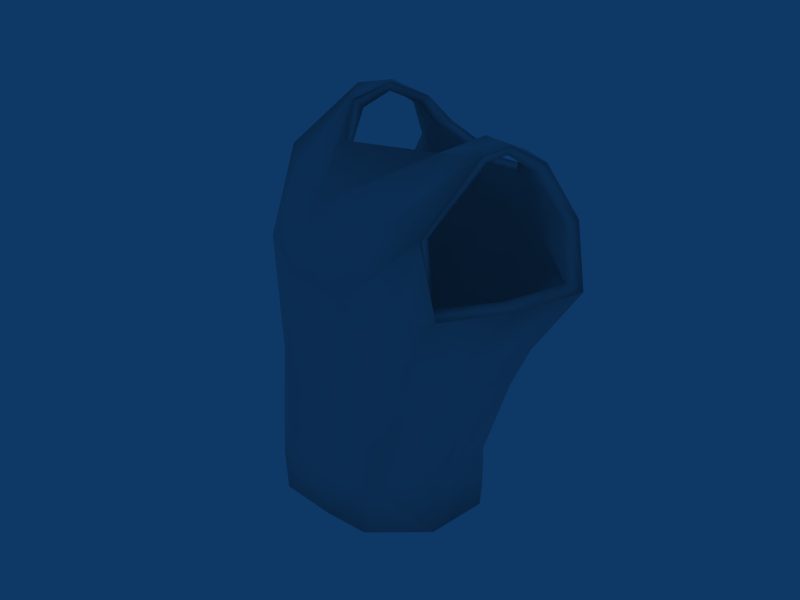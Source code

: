 # Source: starbp.blend  (saved by Blender 2.49.2; exported with 4.5.12 LTS)
import bpy
from mathutils import Matrix  # noqa: F401  (used for matrix-valued properties, if any)

bpy.ops.wm.read_factory_settings(use_empty=True)
scene = bpy.context.scene
scene.name = 'Scene'

# ---- collections
col_collection_1 = bpy.data.collections.new('Collection 1'); scene.collection.children.link(col_collection_1)

# ---- materials (node trees are filled in below, after node groups)
mat_material_001 = bpy.data.materials.new('Material.001')
mat_material_001.alpha_threshold = 0.0
mat_material_001.roughness = 0.5
mat_material_001.line_color = (0.0, 0.0, 0.0, 1.0)

# ---- material node trees

# ---- world
world_world = bpy.data.worlds.new('World'); scene.world = world_world
world_world.color = (0.05656, 0.2208, 0.4)
world_world.use_sun_shadow = False
world_world.sun_shadow_jitter_overblur = 0.0
world_world.cycles.sampling_method = 'MANUAL'
world_world.cycles.sample_map_resolution = 256

# ---- meshes
me_plane = bpy.data.meshes.new('Plane')
me_plane.from_pydata([(0.132, -0.1185, 1.159), (-0.132, -0.1185, 1.159), (0.0, -0.17, 1.162), (0.1338, -0.1094, 1.228), (-0.1338, -0.1094, 1.228), (0.0, -0.1646, 1.24), (0.1611, -0.03916, 1.227), (-0.1611, -0.03916, 1.227), (0.1736, -0.03968, 1.161), (-0.1736, -0.03968, 1.161), (0.1371, 0.04783, 1.227), (-0.1371, 0.04783, 1.227), (0.147, 0.04557, 1.159), (-0.147, 0.04557, 1.159), (0.0, 0.088, 1.215), (0.0, 0.09157, 1.151), (0.1578, -0.0796, 1.331), (-0.1578, -0.0796, 1.331), (0.0, -0.1639, 1.348), (0.174, -0.03469, 1.329), (-0.174, -0.03469, 1.329), (0.1722, 0.05127, 1.328), (-0.1722, 0.05127, 1.328), (0.0, 0.1168, 1.31), (0.0, -0.1613, 1.421), (0.1698, -0.08393, 1.417), (-0.1698, -0.08393, 1.417), (0.1946, -0.0272, 1.416), (-0.1946, -0.0272, 1.416), (0.2036, 0.07398, 1.418), (-0.2036, 0.07398, 1.418), (0.0, 0.151, 1.393), (0.0, -0.1521, 1.48), (0.1766, -0.09406, 1.487), (-0.1766, -0.09406, 1.487), (0.2106, -0.0611, 1.49), (-0.2106, -0.0611, 1.49), (0.2285, 0.1261, 1.495), (-0.2285, 0.1261, 1.495), (0.0, 0.1694, 1.477), (0.09533, 0.07993, 1.224), (-0.09533, 0.07993, 1.224), (0.1027, 0.07567, 1.154), (-0.1027, 0.07567, 1.154), (0.1034, 0.1225, 1.326), (-0.1034, 0.1225, 1.326), (0.1157, 0.1547, 1.414), (-0.1157, 0.1547, 1.414), (0.1543, 0.155, 1.491), (-0.1543, 0.155, 1.491), (0.0, -0.07542, 1.643), (0.1644, 0.01912, 1.66), (-0.1644, 0.01912, 1.66), (0.0, 0.1508, 1.584), (0.1847, -0.06951, 1.582), (-0.1847, -0.06951, 1.582), (0.0, -0.1181, 1.565), (0.07775, -0.1453, 1.162), (-0.07775, -0.1453, 1.162), (0.07905, -0.1423, 1.231), (-0.07905, -0.1423, 1.231), (0.09716, -0.1293, 1.336), (-0.09716, -0.1293, 1.336), (0.1061, -0.1321, 1.419), (-0.1061, -0.1321, 1.419), (0.1109, -0.1337, 1.486), (-0.1109, -0.1337, 1.486), (0.1177, -0.01017, 1.654), (-0.1177, -0.01017, 1.654), (0.1229, -0.08237, 1.58), (-0.1229, -0.08237, 1.58), (0.1557, 0.1137, 1.634), (-0.1557, 0.1137, 1.634), (0.1316, 0.1303, 1.607), (-0.1316, 0.1303, 1.607), (0.03186, 0.08933, 1.221), (-0.03186, 0.08933, 1.221), (0.03786, 0.08774, 1.152), (-0.03786, 0.08774, 1.152), (0.03676, 0.1224, 1.321), (-0.03676, 0.1224, 1.321), (0.04562, 0.1558, 1.408), (-0.04562, 0.1558, 1.408), (0.1013, 0.16, 1.487), (-0.1013, 0.16, 1.487), (0.1236, 0.1056, 1.641), (-0.1236, 0.1056, 1.641), (0.09725, 0.1292, 1.609), (-0.09725, 0.1292, 1.609), (0.1514, 0.0647, 1.662), (-0.1514, 0.0647, 1.662), (0.1233, 0.04809, 1.668), (-0.1233, 0.04809, 1.668), (0.1223, 0.0458, 1.656), (-0.1223, 0.0458, 1.656), (0.15, 0.06275, 1.65), (-0.15, 0.06275, 1.65), (0.09847, 0.109, 1.605), (-0.09847, 0.109, 1.605), (0.1242, 0.09375, 1.633), (-0.1242, 0.09375, 1.633), (0.09947, 0.134, 1.489), (-0.09947, 0.134, 1.489), (0.04304, 0.1304, 1.416), (-0.04304, 0.1304, 1.416), (0.03427, 0.09691, 1.329), (-0.03427, 0.09691, 1.329), (0.03615, 0.07287, 1.157), (-0.03615, 0.07287, 1.157), (0.02781, 0.06139, 1.221), (-0.02781, 0.06139, 1.221), (0.1286, 0.1054, 1.603), (-0.1286, 0.1054, 1.603), (0.1521, 0.09697, 1.626), (-0.1521, 0.09697, 1.626), (0.1154, -0.05973, 1.57), (-0.1154, -0.05973, 1.57), (0.1147, 0.003501, 1.641), (-0.1147, 0.003501, 1.641), (0.1007, -0.1094, 1.484), (-0.1007, -0.1094, 1.484), (0.09304, -0.1086, 1.421), (-0.09304, -0.1086, 1.421), (0.08277, -0.1062, 1.334), (-0.08277, -0.1062, 1.334), (0.06526, -0.1191, 1.224), (-0.06526, -0.1191, 1.224), (0.06945, -0.1325, 1.165), (-0.06945, -0.1325, 1.165), (0.0, -0.09602, 1.556), (0.1734, -0.05237, 1.578), (-0.1734, -0.05237, 1.578), (0.0, 0.1371, 1.578), (0.1604, 0.0281, 1.65), (-0.1604, 0.0281, 1.65), (0.0, -0.06597, 1.633), (0.1482, 0.1298, 1.495), (-0.1482, 0.1298, 1.495), (0.1058, 0.132, 1.424), (-0.1058, 0.132, 1.424), (0.09202, 0.09977, 1.335), (-0.09202, 0.09977, 1.335), (0.09561, 0.06273, 1.16), (-0.09561, 0.06273, 1.16), (0.08325, 0.05411, 1.224), (-0.08325, 0.05411, 1.224), (0.0, 0.1438, 1.479), (0.2095, 0.1127, 1.5), (-0.2095, 0.1127, 1.5), (0.1874, -0.05247, 1.495), (-0.1874, -0.05247, 1.495), (0.159, -0.0738, 1.489), (-0.159, -0.0738, 1.489), (0.0, -0.1281, 1.475), (0.0, 0.1257, 1.401), (0.1801, 0.0653, 1.43), (-0.1801, 0.0653, 1.43), (0.1686, -0.02077, 1.424), (-0.1686, -0.02077, 1.424), (0.149, -0.06687, 1.422), (-0.149, -0.06687, 1.422), (0.0, -0.137, 1.42), (0.0, 0.09109, 1.317), (0.1477, 0.04069, 1.336), (-0.1477, 0.04069, 1.336), (0.1465, -0.03112, 1.333), (-0.1465, -0.03112, 1.333), (0.0, -0.1401, 1.346), (0.1352, -0.06365, 1.331), (-0.1352, -0.06365, 1.331), (0.0, 0.07645, 1.155), (0.0, 0.05983, 1.214), (0.132, 0.03931, 1.163), (-0.132, 0.03931, 1.163), (0.1121, 0.03295, 1.224), (-0.1121, 0.03295, 1.224), (0.156, -0.0411, 1.165), (-0.156, -0.0411, 1.165), (0.1322, -0.03783, 1.222), (-0.1322, -0.03783, 1.222), (0.0, -0.1408, 1.233), (0.1114, -0.09298, 1.222), (-0.1114, -0.09298, 1.222), (0.0, -0.1572, 1.165), (0.1188, -0.111, 1.162), (-0.1188, -0.111, 1.162), (0.1501, 0.0008587, 1.227), (-0.1501, 0.0008587, 1.227), (0.1614, -0.0004659, 1.16), (-0.1614, -0.0004659, 1.16), (0.1732, 0.004853, 1.328), (-0.1732, 0.004853, 1.328), (0.1987, 0.01934, 1.417), (-0.1987, 0.01934, 1.417), (0.2314, 0.0299, 1.492), (-0.2314, 0.0299, 1.492), (0.2102, 0.0284, 1.497), (-0.2102, 0.0284, 1.497), (0.145, -0.00411, 1.164), (-0.145, -0.00411, 1.164), (0.123, -0.005272, 1.223), (-0.123, -0.005272, 1.223), (0.1471, 0.001912, 1.334), (-0.1471, 0.001912, 1.334), (0.1739, 0.01882, 1.427), (-0.1739, 0.01882, 1.427), (0.0, 0.1594, 1.535), (0.142, 0.1417, 1.554), (-0.142, 0.1417, 1.554), (0.09912, 0.1434, 1.553), (-0.09912, 0.1434, 1.553), (0.1892, 0.1406, 1.57), (-0.1892, 0.1406, 1.57), (0.1785, 0.1254, 1.568), (-0.1785, 0.1254, 1.568), (0.09893, 0.1205, 1.551), (-0.09893, 0.1205, 1.551), (0.1376, 0.1166, 1.553), (-0.1376, 0.1166, 1.553), (0.0, 0.1402, 1.532)], [], [(3, 0, 8, 6), (9, 1, 4, 7), (3, 6, 19, 16), (20, 7, 4, 17), (16, 19, 27, 25), (28, 20, 17, 26), (25, 27, 35, 33), (36, 28, 26, 34), (12, 42, 40, 10), (41, 43, 13, 11), (10, 40, 44, 21), (45, 41, 11, 22), (21, 44, 46, 29), (47, 45, 22, 30), (29, 46, 48, 37), (49, 47, 30, 38), (57, 0, 3, 59), (4, 1, 58, 60), (59, 5, 2, 57), (2, 5, 60, 58), (5, 59, 61, 18), (62, 60, 5, 18), (59, 3, 16, 61), (17, 4, 60, 62), (18, 61, 63, 24), (64, 62, 18, 24), (61, 16, 25, 63), (26, 17, 62, 64), (24, 63, 65, 32), (66, 64, 24, 32), (63, 25, 33, 65), (34, 26, 64, 66), (54, 69, 65, 33), (66, 70, 55, 34), (69, 56, 32, 65), (32, 56, 70, 66), (51, 67, 69, 54), (70, 68, 52, 55), (67, 50, 56, 69), (56, 50, 68, 70), (42, 77, 75, 40), (76, 78, 43, 41), (77, 15, 14, 75), (14, 15, 78, 76), (40, 75, 79, 44), (80, 76, 41, 45), (75, 14, 23, 79), (23, 14, 76, 80), (44, 79, 81, 46), (82, 80, 45, 47), (79, 23, 31, 81), (31, 23, 80, 82), (46, 81, 83, 48), (84, 82, 47, 49), (81, 31, 39, 83), (39, 31, 82, 84), (71, 73, 87, 85), (88, 74, 72, 86), (33, 35, 54), (55, 36, 34), (51, 89, 91, 67), (92, 90, 52, 68), (89, 71, 85, 91), (86, 72, 90, 92), (91, 85, 99, 93), (100, 86, 92, 94), (67, 91, 93, 117), (94, 92, 68, 118), (71, 89, 95, 113), (96, 90, 72, 114), (89, 51, 133, 95), (134, 52, 90, 96), (54, 35, 149, 130), (150, 36, 55, 131), (87, 53, 132, 97), (132, 53, 88, 98), (85, 87, 97, 99), (98, 88, 86, 100), (77, 42, 142, 107), (143, 43, 78, 108), (15, 77, 107, 170), (108, 78, 15, 170), (50, 67, 117, 135), (118, 68, 50, 135), (57, 2, 183, 127), (183, 2, 58, 128), (0, 57, 127, 184), (128, 58, 1, 185), (51, 54, 130, 133), (131, 55, 52, 134), (42, 12, 172, 142), (173, 13, 43, 143), (8, 0, 184, 176), (185, 1, 9, 177), (176, 184, 181, 178), (182, 185, 177, 179), (165, 178, 181, 168), (182, 179, 166, 169), (157, 165, 168, 159), (169, 166, 158, 160), (149, 157, 159, 151), (160, 158, 150, 152), (144, 142, 172, 174), (173, 143, 145, 175), (140, 144, 174, 163), (175, 145, 141, 164), (138, 140, 163, 155), (164, 141, 139, 156), (136, 138, 155, 147), (156, 139, 137, 148), (127, 125, 181, 184), (182, 126, 128, 185), (183, 180, 125, 127), (126, 180, 183, 128), (123, 125, 180, 167), (180, 126, 124, 167), (168, 181, 125, 123), (126, 182, 169, 124), (121, 123, 167, 161), (167, 124, 122, 161), (159, 168, 123, 121), (124, 169, 160, 122), (119, 121, 161, 153), (161, 122, 120, 153), (151, 159, 121, 119), (122, 160, 152, 120), (119, 115, 130, 151), (131, 116, 120, 152), (153, 129, 115, 119), (116, 129, 153, 120), (115, 117, 133, 130), (134, 118, 116, 131), (129, 135, 117, 115), (118, 135, 129, 116), (109, 107, 142, 144), (143, 108, 110, 145), (171, 170, 107, 109), (108, 170, 171, 110), (105, 109, 144, 140), (145, 110, 106, 141), (162, 171, 109, 105), (110, 171, 162, 106), (103, 105, 140, 138), (141, 106, 104, 139), (154, 162, 105, 103), (106, 162, 154, 104), (101, 103, 138, 136), (139, 104, 102, 137), (146, 154, 103, 101), (104, 154, 146, 102), (97, 111, 113, 99), (114, 112, 98, 100), (130, 149, 151), (152, 150, 131), (93, 95, 133, 117), (134, 96, 94, 118), (99, 113, 95, 93), (96, 114, 100, 94), (8, 188, 186, 6), (187, 189, 9, 7), (188, 12, 10, 186), (11, 13, 189, 187), (6, 186, 190, 19), (191, 187, 7, 20), (186, 10, 21, 190), (22, 11, 187, 191), (19, 190, 192, 27), (193, 191, 20, 28), (190, 21, 29, 192), (30, 22, 191, 193), (27, 192, 194, 35), (195, 193, 28, 36), (192, 29, 37, 194), (38, 30, 193, 195), (35, 194, 196, 149), (197, 195, 36, 150), (194, 37, 147, 196), (148, 38, 195, 197), (12, 188, 198, 172), (199, 189, 13, 173), (188, 8, 176, 198), (177, 9, 189, 199), (172, 198, 200, 174), (201, 199, 173, 175), (198, 176, 178, 200), (179, 177, 199, 201), (174, 200, 202, 163), (203, 201, 175, 164), (200, 178, 165, 202), (166, 179, 201, 203), (163, 202, 204, 155), (205, 203, 164, 156), (202, 165, 157, 204), (158, 166, 203, 205), (155, 204, 196, 147), (197, 205, 156, 148), (204, 157, 149, 196), (150, 158, 205, 197), (83, 209, 207, 48), (208, 210, 84, 49), (209, 87, 73, 207), (74, 88, 210, 208), (39, 206, 209, 83), (210, 206, 39, 84), (206, 53, 87, 209), (88, 53, 206, 210), (48, 207, 211, 37), (212, 208, 49, 38), (207, 73, 71, 211), (72, 74, 208, 212), (37, 211, 213, 147), (214, 212, 38, 148), (211, 71, 113, 213), (114, 72, 212, 214), (97, 215, 217, 111), (218, 216, 98, 112), (215, 101, 136, 217), (137, 102, 216, 218), (132, 219, 215, 97), (216, 219, 132, 98), (219, 146, 101, 215), (102, 146, 219, 216), (111, 217, 213, 113), (214, 218, 112, 114), (217, 136, 147, 213), (148, 137, 218, 214)])
me_plane.polygons.foreach_set('use_smooth', [True] * 226)
_uv = me_plane.uv_layers.new(name='UVTex')
_uv.uv.foreach_set('vector', [0.7248, 0.1716, 0.7214, 0.05153, 0.799, 0.05537, 0.7756, 0.1696, 0.1512, 0.05537, 0.2288, 0.05153, 0.2254, 0.1716, 0.1746, 0.1696, 0.7248, 0.1716, 0.7756, 0.1696, 0.7998, 0.3463, 0.7696, 0.35, 0.1504, 0.3463, 0.1746, 0.1696, 0.2254, 0.1716, 0.1806, 0.35, 0.7696, 0.35, 0.7998, 0.3463, 0.8382, 0.4978, 0.792, 0.4995, 0.112, 0.4978, 0.1504, 0.3463, 0.1806, 0.35, 0.1582, 0.4995, 0.792, 0.4995, 0.8382, 0.4978, 0.8682, 0.6265, 0.8046, 0.6204, 0.08208, 0.6265, 0.112, 0.4978, 0.1582, 0.4995, 0.1457, 0.6204, 0.7495, 0.05147, 0.6668, 0.04338, 0.653, 0.1648, 0.731, 0.1699, 0.2972, 0.1648, 0.2834, 0.04338, 0.2008, 0.05147, 0.2192, 0.1699, 0.731, 0.1699, 0.653, 0.1648, 0.6681, 0.3414, 0.7964, 0.3455, 0.2822, 0.3414, 0.2972, 0.1648, 0.2192, 0.1699, 0.1538, 0.3455, 0.7964, 0.3455, 0.6681, 0.3414, 0.6911, 0.4938, 0.855, 0.5021, 0.2591, 0.4938, 0.2822, 0.3414, 0.1538, 0.3455, 0.09522, 0.5021, 0.855, 0.5021, 0.6911, 0.4938, 0.763, 0.6289, 0.9015, 0.6345, 0.1872, 0.6289, 0.2591, 0.4938, 0.09522, 0.5021, 0.04876, 0.6345, 0.6202, 0.05714, 0.7214, 0.05153, 0.7248, 0.1716, 0.6226, 0.1772, 0.2254, 0.1716, 0.2288, 0.05153, 0.33, 0.05714, 0.3276, 0.1772, 0.6226, 0.1772, 0.4751, 0.1919, 0.4751, 0.0576, 0.6202, 0.05714, 0.4751, 0.0576, 0.4751, 0.1919, 0.3276, 0.1772, 0.33, 0.05714, 0.4751, 0.1919, 0.6226, 0.1772, 0.6564, 0.3588, 0.4751, 0.379, 0.2938, 0.3588, 0.3276, 0.1772, 0.4751, 0.1919, 0.4751, 0.379, 0.6226, 0.1772, 0.7248, 0.1716, 0.7696, 0.35, 0.6564, 0.3588, 0.1806, 0.35, 0.2254, 0.1716, 0.3276, 0.1772, 0.2938, 0.3588, 0.4751, 0.379, 0.6564, 0.3588, 0.6731, 0.5033, 0.4751, 0.5059, 0.2771, 0.5033, 0.2938, 0.3588, 0.4751, 0.379, 0.4751, 0.5059, 0.6564, 0.3588, 0.7696, 0.35, 0.792, 0.4995, 0.6731, 0.5033, 0.1582, 0.4995, 0.1806, 0.35, 0.2938, 0.3588, 0.2771, 0.5033, 0.4751, 0.5059, 0.6731, 0.5033, 0.682, 0.6203, 0.4751, 0.609, 0.2682, 0.6203, 0.2771, 0.5033, 0.4751, 0.5059, 0.4751, 0.609, 0.6731, 0.5033, 0.792, 0.4995, 0.8046, 0.6204, 0.682, 0.6203, 0.1457, 0.6204, 0.1582, 0.4995, 0.2771, 0.5033, 0.2682, 0.6203, 0.8198, 0.7866, 0.7045, 0.7823, 0.682, 0.6203, 0.8046, 0.6204, 0.2682, 0.6203, 0.2457, 0.7823, 0.1305, 0.7866, 0.1457, 0.6204, 0.7045, 0.7823, 0.4751, 0.7572, 0.4751, 0.609, 0.682, 0.6203, 0.4751, 0.609, 0.4751, 0.7572, 0.2457, 0.7823, 0.2682, 0.6203, 0.7819, 0.9219, 0.6947, 0.9119, 0.7045, 0.7823, 0.8198, 0.7866, 0.2457, 0.7823, 0.2793, 0.8878, 0.1683, 0.9219, 0.1305, 0.7866, 0.6947, 0.9119, 0.4747, 0.8199, 0.4751, 0.7572, 0.7045, 0.7823, 0.4751, 0.7572, 0.4747, 0.8199, 0.2793, 0.8878, 0.2457, 0.7823, 0.6668, 0.04338, 0.5458, 0.03895, 0.5346, 0.1596, 0.653, 0.1648, 0.4157, 0.1596, 0.4045, 0.03895, 0.2834, 0.04338, 0.2972, 0.1648, 0.5458, 0.03895, 0.4751, 0.037, 0.4751, 0.1495, 0.5346, 0.1596, 0.4751, 0.1495, 0.4751, 0.037, 0.4045, 0.03895, 0.4157, 0.1596, 0.653, 0.1648, 0.5346, 0.1596, 0.5437, 0.3325, 0.6681, 0.3414, 0.4065, 0.3325, 0.4157, 0.1596, 0.2972, 0.1648, 0.2822, 0.3414, 0.5346, 0.1596, 0.4751, 0.1495, 0.4751, 0.3131, 0.5437, 0.3325, 0.4751, 0.3131, 0.4751, 0.1495, 0.4157, 0.1596, 0.4065, 0.3325, 0.6681, 0.3414, 0.5437, 0.3325, 0.5602, 0.4839, 0.6911, 0.4938, 0.39, 0.4839, 0.4065, 0.3325, 0.2822, 0.3414, 0.2591, 0.4938, 0.5437, 0.3325, 0.4751, 0.3131, 0.4751, 0.4579, 0.5602, 0.4839, 0.4751, 0.4579, 0.4751, 0.3131, 0.4065, 0.3325, 0.39, 0.4839, 0.6911, 0.4938, 0.5602, 0.4839, 0.6642, 0.6219, 0.763, 0.6289, 0.2861, 0.6219, 0.39, 0.4839, 0.2591, 0.4938, 0.1872, 0.6289, 0.5602, 0.4839, 0.4751, 0.4579, 0.4751, 0.6032, 0.6642, 0.6219, 0.4751, 0.6032, 0.4751, 0.4579, 0.39, 0.4839, 0.2861, 0.6219, 0.7657, 0.8762, 0.7206, 0.8288, 0.6566, 0.833, 0.7057, 0.889, 0.2936, 0.833, 0.2296, 0.8288, 0.1845, 0.8762, 0.2445, 0.889, 0.8046, 0.6204, 0.8682, 0.6265, 0.8198, 0.7866, 0.1305, 0.7866, 0.08208, 0.6265, 0.1457, 0.6204, 0.7819, 0.9219, 0.7576, 0.9259, 0.7051, 0.9353, 0.6947, 0.9119, 0.2451, 0.9353, 0.1926, 0.9259, 0.1683, 0.9219, 0.2793, 0.8878, 0.7576, 0.9259, 0.7657, 0.8762, 0.7057, 0.889, 0.7051, 0.9353, 0.2445, 0.889, 0.1845, 0.8762, 0.1926, 0.9259, 0.2451, 0.9353, 0.7051, 0.9353, 0.7057, 0.889, 0.7069, 0.8749, 0.7033, 0.9145, 0.2433, 0.8749, 0.2445, 0.889, 0.2451, 0.9353, 0.2469, 0.9145, 0.6947, 0.9119, 0.7051, 0.9353, 0.7033, 0.9145, 0.6892, 0.888, 0.2469, 0.9145, 0.2451, 0.9353, 0.2793, 0.8878, 0.2848, 0.8639, 0.7657, 0.8762, 0.7576, 0.9259, 0.755, 0.9046, 0.7589, 0.8629, 0.1952, 0.9046, 0.1926, 0.9259, 0.1845, 0.8762, 0.1914, 0.8629, 0.7576, 0.9259, 0.7819, 0.9219, 0.7744, 0.9048, 0.755, 0.9046, 0.1758, 0.9048, 0.1683, 0.9219, 0.1926, 0.9259, 0.1952, 0.9046, 0.8198, 0.7866, 0.8682, 0.6265, 0.8249, 0.635, 0.7988, 0.779, 0.1254, 0.635, 0.08208, 0.6265, 0.1305, 0.7866, 0.1515, 0.779, 0.6566, 0.833, 0.4751, 0.79, 0.4751, 0.7798, 0.6589, 0.8253, 0.4751, 0.7798, 0.4751, 0.79, 0.2936, 0.833, 0.2914, 0.8253, 0.7057, 0.889, 0.6566, 0.833, 0.6589, 0.8253, 0.7069, 0.8749, 0.2914, 0.8253, 0.2936, 0.833, 0.2445, 0.889, 0.2433, 0.8749, 0.5458, 0.03895, 0.6668, 0.04338, 0.6535, 0.05301, 0.5426, 0.04789, 0.2967, 0.05301, 0.2834, 0.04338, 0.4045, 0.03895, 0.4077, 0.04789, 0.4751, 0.037, 0.5458, 0.03895, 0.5426, 0.04789, 0.4751, 0.04474, 0.4077, 0.04789, 0.4045, 0.03895, 0.4751, 0.037, 0.4751, 0.04474, 0.4747, 0.8199, 0.6947, 0.9119, 0.6892, 0.888, 0.4747, 0.8025, 0.2848, 0.8639, 0.2793, 0.8878, 0.4747, 0.8199, 0.4747, 0.8025, 0.6202, 0.05714, 0.4751, 0.0576, 0.4751, 0.0617, 0.6047, 0.0618, 0.4751, 0.0617, 0.4751, 0.0576, 0.33, 0.05714, 0.3455, 0.0618, 0.7214, 0.05153, 0.6202, 0.05714, 0.6047, 0.0618, 0.6969, 0.05705, 0.3455, 0.0618, 0.33, 0.05714, 0.2288, 0.05153, 0.2533, 0.05705, 0.7819, 0.9219, 0.8198, 0.7866, 0.7988, 0.779, 0.7744, 0.9048, 0.1515, 0.779, 0.1305, 0.7866, 0.1683, 0.9219, 0.1758, 0.9048, 0.6668, 0.04338, 0.7495, 0.05147, 0.7214, 0.05904, 0.6535, 0.05301, 0.2288, 0.05904, 0.2008, 0.05147, 0.2834, 0.04338, 0.2967, 0.05301, 0.799, 0.05537, 0.7214, 0.05153, 0.6969, 0.05705, 0.7663, 0.0614, 0.2533, 0.05705, 0.2288, 0.05153, 0.1512, 0.05537, 0.1839, 0.0614, 0.7663, 0.0614, 0.6969, 0.05705, 0.6831, 0.1603, 0.7219, 0.1611, 0.2672, 0.1603, 0.2533, 0.05705, 0.1839, 0.0614, 0.2284, 0.1611, 0.7485, 0.3532, 0.7219, 0.1611, 0.6831, 0.1603, 0.7275, 0.351, 0.2672, 0.1603, 0.2284, 0.1611, 0.2018, 0.3532, 0.2228, 0.351, 0.7896, 0.5115, 0.7485, 0.3532, 0.7275, 0.351, 0.7532, 0.5092, 0.2228, 0.351, 0.2018, 0.3532, 0.1606, 0.5115, 0.1971, 0.5092, 0.8249, 0.635, 0.7896, 0.5115, 0.7532, 0.5092, 0.7717, 0.624, 0.1971, 0.5092, 0.1606, 0.5115, 0.1254, 0.635, 0.1785, 0.624, 0.6305, 0.1642, 0.6535, 0.05301, 0.7214, 0.05904, 0.6843, 0.1653, 0.2288, 0.05904, 0.2967, 0.05301, 0.3198, 0.1642, 0.2659, 0.1653, 0.6468, 0.3571, 0.6305, 0.1642, 0.6843, 0.1653, 0.7508, 0.3585, 0.2659, 0.1653, 0.3198, 0.1642, 0.3034, 0.3571, 0.1994, 0.3585, 0.6725, 0.5121, 0.6468, 0.3571, 0.7508, 0.3585, 0.8113, 0.5224, 0.1994, 0.3585, 0.3034, 0.3571, 0.2777, 0.5121, 0.139, 0.5224, 0.7516, 0.6345, 0.6725, 0.5121, 0.8113, 0.5224, 0.8661, 0.6446, 0.139, 0.5224, 0.2777, 0.5121, 0.1986, 0.6345, 0.08411, 0.6446, 0.6047, 0.0618, 0.5969, 0.165, 0.6831, 0.1603, 0.6969, 0.05705, 0.2672, 0.1603, 0.3533, 0.165, 0.3455, 0.0618, 0.2533, 0.05705, 0.4751, 0.0617, 0.4751, 0.1805, 0.5969, 0.165, 0.6047, 0.0618, 0.3533, 0.165, 0.4751, 0.1805, 0.4751, 0.0617, 0.3455, 0.0618, 0.6296, 0.356, 0.5969, 0.165, 0.4751, 0.1805, 0.4751, 0.3759, 0.4751, 0.1805, 0.3533, 0.165, 0.3207, 0.356, 0.4751, 0.3759, 0.7275, 0.351, 0.6831, 0.1603, 0.5969, 0.165, 0.6296, 0.356, 0.3533, 0.165, 0.2672, 0.1603, 0.2228, 0.351, 0.3207, 0.356, 0.6487, 0.5059, 0.6296, 0.356, 0.4751, 0.3759, 0.4751, 0.5049, 0.4751, 0.3759, 0.3207, 0.356, 0.3015, 0.5059, 0.4751, 0.5049, 0.7532, 0.5092, 0.7275, 0.351, 0.6296, 0.356, 0.6487, 0.5059, 0.3207, 0.356, 0.2228, 0.351, 0.1971, 0.5092, 0.3015, 0.5059, 0.6631, 0.6152, 0.6487, 0.5059, 0.4751, 0.5049, 0.4751, 0.6005, 0.4751, 0.5049, 0.3015, 0.5059, 0.2872, 0.6152, 0.4751, 0.6005, 0.7717, 0.624, 0.7532, 0.5092, 0.6487, 0.5059, 0.6631, 0.6152, 0.3015, 0.5059, 0.1971, 0.5092, 0.1785, 0.624, 0.2872, 0.6152, 0.6631, 0.6152, 0.6904, 0.7658, 0.7988, 0.779, 0.7717, 0.624, 0.1515, 0.779, 0.2598, 0.7658, 0.2872, 0.6152, 0.1785, 0.624, 0.4751, 0.6005, 0.4751, 0.7411, 0.6904, 0.7658, 0.6631, 0.6152, 0.2598, 0.7658, 0.4751, 0.7411, 0.4751, 0.6005, 0.2872, 0.6152, 0.6904, 0.7658, 0.6892, 0.888, 0.7744, 0.9048, 0.7988, 0.779, 0.1758, 0.9048, 0.2848, 0.8639, 0.2598, 0.7658, 0.1515, 0.779, 0.4751, 0.7411, 0.4747, 0.8025, 0.6892, 0.888, 0.6904, 0.7658, 0.2848, 0.8639, 0.4747, 0.8025, 0.4751, 0.7411, 0.2598, 0.7658, 0.527, 0.1588, 0.5426, 0.04789, 0.6535, 0.05301, 0.6305, 0.1642, 0.2967, 0.05301, 0.4077, 0.04789, 0.4232, 0.1588, 0.3198, 0.1642, 0.4751, 0.147, 0.4751, 0.04474, 0.5426, 0.04789, 0.527, 0.1588, 0.4077, 0.04789, 0.4751, 0.04474, 0.4751, 0.147, 0.4232, 0.1588, 0.5391, 0.3468, 0.527, 0.1588, 0.6305, 0.1642, 0.6468, 0.3571, 0.3198, 0.1642, 0.4232, 0.1588, 0.4112, 0.3468, 0.3034, 0.3571, 0.4751, 0.3264, 0.4751, 0.147, 0.527, 0.1588, 0.5391, 0.3468, 0.4232, 0.1588, 0.4751, 0.147, 0.4751, 0.3264, 0.4112, 0.3468, 0.5554, 0.4974, 0.5391, 0.3468, 0.6468, 0.3571, 0.6725, 0.5121, 0.3034, 0.3571, 0.4112, 0.3468, 0.3948, 0.4974, 0.2777, 0.5121, 0.4751, 0.4723, 0.4751, 0.3264, 0.5391, 0.3468, 0.5554, 0.4974, 0.4112, 0.3468, 0.4751, 0.3264, 0.4751, 0.4723, 0.3948, 0.4974, 0.6607, 0.6241, 0.5554, 0.4974, 0.6725, 0.5121, 0.7516, 0.6345, 0.2777, 0.5121, 0.3948, 0.4974, 0.2895, 0.6241, 0.1986, 0.6345, 0.4751, 0.6067, 0.4751, 0.4723, 0.5554, 0.4974, 0.6607, 0.6241, 0.3948, 0.4974, 0.4751, 0.4723, 0.4751, 0.6067, 0.2895, 0.6241, 0.6589, 0.8253, 0.7151, 0.8228, 0.7589, 0.8629, 0.7069, 0.8749, 0.1914, 0.8629, 0.2351, 0.8228, 0.2914, 0.8253, 0.2433, 0.8749, 0.7988, 0.779, 0.8249, 0.635, 0.7717, 0.624, 0.1785, 0.624, 0.1254, 0.635, 0.1515, 0.779, 0.7033, 0.9145, 0.755, 0.9046, 0.7744, 0.9048, 0.6892, 0.888, 0.1758, 0.9048, 0.1952, 0.9046, 0.2469, 0.9145, 0.2848, 0.8639, 0.7069, 0.8749, 0.7589, 0.8629, 0.755, 0.9046, 0.7033, 0.9145, 0.1952, 0.9046, 0.1914, 0.8629, 0.2433, 0.8749, 0.2469, 0.9145, 0.799, 0.05537, 0.7762, 0.05357, 0.7551, 0.1698, 0.7756, 0.1696, 0.1951, 0.1698, 0.174, 0.05357, 0.1512, 0.05537, 0.1746, 0.1696, 0.7762, 0.05357, 0.7495, 0.05147, 0.731, 0.1699, 0.7551, 0.1698, 0.2192, 0.1699, 0.2008, 0.05147, 0.174, 0.05357, 0.1951, 0.1698, 0.7756, 0.1696, 0.7551, 0.1698, 0.7982, 0.3459, 0.7998, 0.3463, 0.152, 0.3459, 0.1951, 0.1698, 0.1746, 0.1696, 0.1504, 0.3463, 0.7551, 0.1698, 0.731, 0.1699, 0.7964, 0.3455, 0.7982, 0.3459, 0.1538, 0.3455, 0.2192, 0.1699, 0.1951, 0.1698, 0.152, 0.3459, 0.7998, 0.3463, 0.7982, 0.3459, 0.846, 0.4998, 0.8382, 0.4978, 0.1043, 0.4998, 0.152, 0.3459, 0.1504, 0.3463, 0.112, 0.4978, 0.7982, 0.3459, 0.7964, 0.3455, 0.855, 0.5021, 0.846, 0.4998, 0.09522, 0.5021, 0.1538, 0.3455, 0.152, 0.3459, 0.1043, 0.4998, 0.8382, 0.4978, 0.846, 0.4998, 0.9069, 0.6302, 0.8682, 0.6265, 0.04329, 0.6302, 0.1043, 0.4998, 0.112, 0.4978, 0.08208, 0.6265, 0.846, 0.4998, 0.855, 0.5021, 0.9015, 0.6345, 0.9069, 0.6302, 0.04876, 0.6345, 0.09522, 0.5021, 0.1043, 0.4998, 0.04329, 0.6302, 0.8682, 0.6265, 0.9069, 0.6302, 0.8673, 0.6394, 0.8249, 0.635, 0.08292, 0.6394, 0.04329, 0.6302, 0.08208, 0.6265, 0.1254, 0.635, 0.9069, 0.6302, 0.9015, 0.6345, 0.8661, 0.6446, 0.8673, 0.6394, 0.08411, 0.6446, 0.04876, 0.6345, 0.04329, 0.6302, 0.08292, 0.6394, 0.7495, 0.05147, 0.7762, 0.05357, 0.7457, 0.06031, 0.7214, 0.05904, 0.2046, 0.06031, 0.174, 0.05357, 0.2008, 0.05147, 0.2288, 0.05904, 0.7762, 0.05357, 0.799, 0.05537, 0.7663, 0.0614, 0.7457, 0.06031, 0.1839, 0.0614, 0.1512, 0.05537, 0.174, 0.05357, 0.2046, 0.06031, 0.7214, 0.05904, 0.7457, 0.06031, 0.7046, 0.163, 0.6843, 0.1653, 0.2456, 0.163, 0.2046, 0.06031, 0.2288, 0.05904, 0.2659, 0.1653, 0.7457, 0.06031, 0.7663, 0.0614, 0.7219, 0.1611, 0.7046, 0.163, 0.2284, 0.1611, 0.1839, 0.0614, 0.2046, 0.06031, 0.2456, 0.163, 0.6843, 0.1653, 0.7046, 0.163, 0.7495, 0.3556, 0.7508, 0.3585, 0.2007, 0.3556, 0.2456, 0.163, 0.2659, 0.1653, 0.1994, 0.3585, 0.7046, 0.163, 0.7219, 0.1611, 0.7485, 0.3532, 0.7495, 0.3556, 0.2018, 0.3532, 0.2284, 0.1611, 0.2456, 0.163, 0.2007, 0.3556, 0.7508, 0.3585, 0.7495, 0.3556, 0.7996, 0.5165, 0.8113, 0.5224, 0.1506, 0.5165, 0.2007, 0.3556, 0.1994, 0.3585, 0.139, 0.5224, 0.7495, 0.3556, 0.7485, 0.3532, 0.7896, 0.5115, 0.7996, 0.5165, 0.1606, 0.5115, 0.2018, 0.3532, 0.2007, 0.3556, 0.1506, 0.5165, 0.8113, 0.5224, 0.7996, 0.5165, 0.8673, 0.6394, 0.8661, 0.6446, 0.08292, 0.6394, 0.1506, 0.5165, 0.139, 0.5224, 0.08411, 0.6446, 0.7996, 0.5165, 0.7896, 0.5115, 0.8249, 0.635, 0.8673, 0.6394, 0.1254, 0.635, 0.1606, 0.5115, 0.1506, 0.5165, 0.08292, 0.6394, 0.6642, 0.6219, 0.6601, 0.7359, 0.7401, 0.7369, 0.763, 0.6289, 0.2101, 0.7369, 0.2902, 0.7359, 0.2861, 0.6219, 0.1872, 0.6289, 0.6601, 0.7359, 0.6566, 0.833, 0.7206, 0.8288, 0.7401, 0.7369, 0.2296, 0.8288, 0.2936, 0.833, 0.2902, 0.7359, 0.2101, 0.7369, 0.4751, 0.6032, 0.4751, 0.7041, 0.6601, 0.7359, 0.6642, 0.6219, 0.2902, 0.7359, 0.4751, 0.7041, 0.4751, 0.6032, 0.2861, 0.6219, 0.4751, 0.7041, 0.4751, 0.79, 0.6566, 0.833, 0.6601, 0.7359, 0.2936, 0.833, 0.4751, 0.79, 0.4751, 0.7041, 0.2902, 0.7359, 0.763, 0.6289, 0.7401, 0.7369, 0.8282, 0.765, 0.9015, 0.6345, 0.1221, 0.765, 0.2101, 0.7369, 0.1872, 0.6289, 0.04876, 0.6345, 0.7401, 0.7369, 0.7206, 0.8288, 0.7657, 0.8762, 0.8282, 0.765, 0.1845, 0.8762, 0.2296, 0.8288, 0.2101, 0.7369, 0.1221, 0.765, 0.9015, 0.6345, 0.8282, 0.765, 0.8082, 0.7625, 0.8661, 0.6446, 0.142, 0.7625, 0.1221, 0.765, 0.04876, 0.6345, 0.08411, 0.6446, 0.8282, 0.765, 0.7657, 0.8762, 0.7589, 0.8629, 0.8082, 0.7625, 0.1914, 0.8629, 0.1845, 0.8762, 0.1221, 0.765, 0.142, 0.7625, 0.6589, 0.8253, 0.6597, 0.7327, 0.7319, 0.7361, 0.7151, 0.8228, 0.2183, 0.7361, 0.2905, 0.7327, 0.2914, 0.8253, 0.2351, 0.8228, 0.6597, 0.7327, 0.6607, 0.6241, 0.7516, 0.6345, 0.7319, 0.7361, 0.1986, 0.6345, 0.2895, 0.6241, 0.2905, 0.7327, 0.2183, 0.7361, 0.4751, 0.7798, 0.4751, 0.7001, 0.6597, 0.7327, 0.6589, 0.8253, 0.2905, 0.7327, 0.4751, 0.7001, 0.4751, 0.7798, 0.2914, 0.8253, 0.4751, 0.7001, 0.4751, 0.6067, 0.6607, 0.6241, 0.6597, 0.7327, 0.2895, 0.6241, 0.4751, 0.6067, 0.4751, 0.7001, 0.2905, 0.7327, 0.7151, 0.8228, 0.7319, 0.7361, 0.8082, 0.7625, 0.7589, 0.8629, 0.142, 0.7625, 0.2183, 0.7361, 0.2351, 0.8228, 0.1914, 0.8629, 0.7319, 0.7361, 0.7516, 0.6345, 0.8661, 0.6446, 0.8082, 0.7625, 0.08411, 0.6446, 0.1986, 0.6345, 0.2183, 0.7361, 0.142, 0.7625])
me_plane.materials.append(mat_material_001)
me_plane.use_remesh_preserve_volume = False
me_plane.use_remesh_preserve_attributes = False
me_plane.use_mirror_vertex_groups = False
me_plane.update()

# ---- objects
ob_breastplate = bpy.data.objects.new('BreastPlate', me_plane)

# ---- transforms, parenting, visibility, modifiers, constraints
ob_breastplate.location = (0.0, 0.0, -2.965)
ob_breastplate.rotation_euler = (0.0, -0.0, -0.4095)
ob_breastplate.scale = (3.356, 3.356, 3.356)
ob_breastplate.lock_rotations_4d = False
ob_breastplate.empty_display_type = 'ARROWS'
ob_breastplate.lineart.crease_threshold = 0.0

# ---- collection membership
col_collection_1.objects.link(ob_breastplate)

# ---- scene / render settings (as saved in the file)
scene.frame_start = 1; scene.frame_end = 250; scene.frame_set(1)
scene.render.engine = 'BLENDER_EEVEE_NEXT'
scene.render.image_settings.file_format = 'JPEG'
scene.render.image_settings.color_mode = 'RGB'
scene.render.image_settings.compression = 90
scene.render.resolution_x = 800
scene.render.resolution_y = 600
scene.render.pixel_aspect_x = 100.0
scene.render.pixel_aspect_y = 100.0
scene.render.fps = 25
scene.render.dither_intensity = 0.0
scene.render.use_compositing = False
scene.render.use_sequencer = False
scene.render.bake_margin = 2
scene.render.bake_bias = 0.0
scene.render.use_stamp_time = False
scene.render.use_stamp_date = False
scene.render.use_stamp_frame = False
scene.render.use_stamp_camera = False
scene.render.use_stamp_scene = False
scene.render.use_stamp_filename = False
scene.render.use_stamp_render_time = False
scene.render.stamp_font_size = 0
scene.cycles.use_denoising = False
scene.cycles.samples = 10
scene.cycles.sampling_pattern = 'TABULATED_SOBOL'
scene.cycles.light_sampling_threshold = 0.0
scene.cycles.use_adaptive_sampling = False
scene.cycles.use_light_tree = False
scene.cycles.blur_glossy = 0.0
scene.cycles.volume_bounces = 1
scene.cycles.pixel_filter_type = 'GAUSSIAN'
scene.cycles.sample_clamp_indirect = 0.0
scene.view_settings.view_transform = 'Raw'
bpy.context.view_layer.update()

# ---- added for rendering (the .blend has no active camera): camera
cam_auto = bpy.data.cameras.new('AutoCamera')
cam_auto.lens = 50.0
cam_auto.sensor_width = 36.0
cam_auto.clip_end = 1000.0
ob_auto_camera = bpy.data.objects.new('AutoCamera', cam_auto)
scene.collection.objects.link(ob_auto_camera)
ob_auto_camera.location = (2.82278, -3.38853, 4.02349)
ob_auto_camera.rotation_euler = (1.09748, -7.21219e-08, 0.694738)
scene.camera = ob_auto_camera
bpy.context.view_layer.update()
